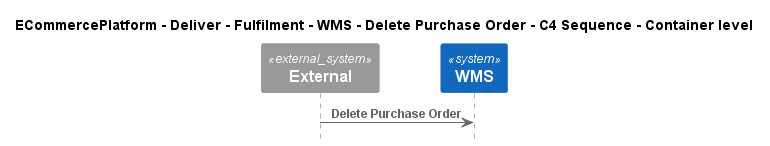

The diagram above was rendered by PlantUML. Its source (embedded in the PNG):
@startuml
!include ..\..\..\..\..\..\..\.c4s\C4_Sequence.puml

title ECommercePlatform - Deliver - Fulfilment - WMS - Delete Purchase Order - C4 Sequence - Container level

System_Ext(C4InterFlow.SoftwareSystems.ExternalSystem, "External", "")
System(ECommercePlatform.Deliver.Fulfilment.SoftwareSystems.WMS, "WMS", "")

Rel(C4InterFlow.SoftwareSystems.ExternalSystem, ECommercePlatform.Deliver.Fulfilment.SoftwareSystems.WMS, "Delete Purchase Order")


@enduml